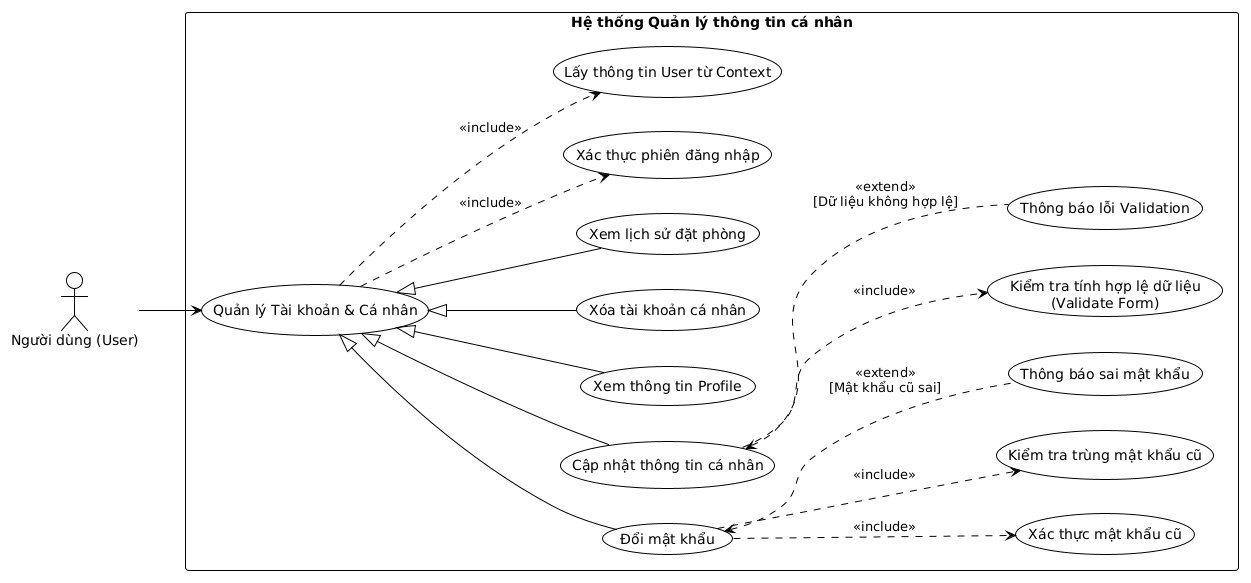

The diagram above was rendered by PlantUML. Its source (embedded in the PNG):
@startuml
!theme plain
left to right direction

actor "Người dùng (User)" as User

rectangle "Hệ thống Quản lý thông tin cá nhân" {
  usecase "Quản lý Tài khoản & Cá nhân" as Account
  usecase "Xem thông tin Profile" as ViewProfile
  usecase "Cập nhật thông tin cá nhân" as UpdateProfile
  usecase "Đổi mật khẩu" as ChangePassword
  usecase "Xóa tài khoản cá nhân" as DeleteAccount
  usecase "Xem lịch sử đặt phòng" as BookingHistory
  usecase "Xác thực phiên đăng nhập" as VerifySession
  usecase "Lấy thông tin User từ Context" as GetContext
  usecase "Kiểm tra tính hợp lệ dữ liệu\n(Validate Form)" as ValidateForm
  usecase "Xác thực mật khẩu cũ" as VerifyOldPassword
  usecase "Kiểm tra trùng mật khẩu cũ" as CheckDuplicatePassword
  usecase "Thông báo lỗi Validation" as ValidationError
  usecase "Thông báo sai mật khẩu" as WrongPassword
}

User --> Account
ViewProfile -up-|> Account
UpdateProfile -up-|> Account
ChangePassword -up-|> Account
DeleteAccount -up-|> Account
BookingHistory -up-|> Account
Account ..> VerifySession : <<include>>
Account ..> GetContext : <<include>>
UpdateProfile ..> ValidateForm : <<include>>
ChangePassword ..> VerifyOldPassword : <<include>>
ChangePassword ..> CheckDuplicatePassword : <<include>>
ValidationError .up.> UpdateProfile : <<extend>>\n[Dữ liệu không hợp lệ]
WrongPassword .up.> ChangePassword : <<extend>>\n[Mật khẩu cũ sai]
@enduml